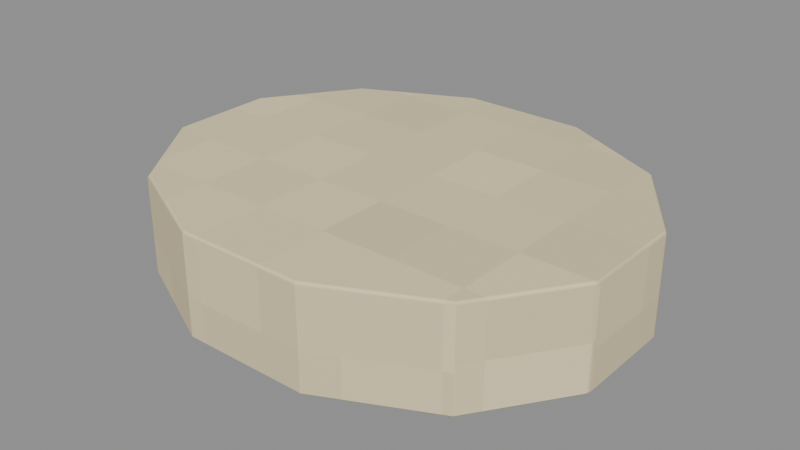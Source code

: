 # Source: Body-band.blend  (saved by Blender 4.3.34; exported with 4.5.12 LTS)
import bpy
from mathutils import Matrix  # noqa: F401  (used for matrix-valued properties, if any)

bpy.ops.wm.read_factory_settings(use_empty=True)
scene = bpy.context.scene
scene.name = 'Isolated part'

# ---- collections
col_part_body_band = bpy.data.collections.new('Part.Body-band'); scene.collection.children.link(col_part_body_band)

# ---- images (referenced by path relative to the original .blend; pixels are not part of the script)
import os
ASSET_DIR = os.environ.get("B2B_ASSET_DIR", "")  # directory of the original .blend (textures are referenced by path, not embedded)
HERE = os.path.dirname(os.path.abspath(__file__))  # packed textures are extracted next to this script under _unpacked/

def load_image(name, relpath, width, height, colorspace="sRGB"):
    """Load a texture the original file referenced (path relative to the .blend, or extracted next to this script)."""
    p = next((c for c in (os.path.join(HERE, relpath), os.path.join(ASSET_DIR, relpath)) if relpath and os.path.exists(c)), "")
    if p:
        img = bpy.data.images.load(p, check_existing=True)
        img.name = name
    else:  # same state as the original file: an image datablock whose file is absent (Cycles renders it pink)
        img = bpy.data.images.new(name, width, height)
        img.source = "FILE"
        img.filepath = "//" + (relpath or name)
    img.colorspace_settings.name = colorspace
    return img
img_minecraft___ivory_paper = load_image('Minecraft • Ivory paper', '_unpacked/Ivory_paper.cc0cce00.png', 32, 32, 'sRGB')

# ---- materials (node trees are filled in below, after node groups)
mat_minecraft___ivory_paper = bpy.data.materials.new('Minecraft / Ivory paper')
mat_minecraft___ivory_paper.diffuse_color = (0.8863, 0.8275, 0.6667, 1.0)

# ---- material node trees
mat_minecraft___ivory_paper.use_nodes = True; mat_minecraft___ivory_paper.node_tree.nodes.clear()
_N = mat_minecraft___ivory_paper.node_tree.nodes; _L = mat_minecraft___ivory_paper.node_tree.links
n0 = _N.new('ShaderNodeBsdfPrincipled'); n0.name = 'Principled BSDF'; n0.location = (10, 300)
n0.inputs[2].default_value = 0.85
n1 = _N.new('ShaderNodeOutputMaterial'); n1.name = 'Material Output'; n1.location = (300, 300)
n2 = _N.new('ShaderNodeTexImage'); n2.name = 'Image Texture'; n2.location = (-580, 280)
n2.image = img_minecraft___ivory_paper
n2.interpolation = 'Closest'
_L.new(n0.outputs[0], n1.inputs[0])
_L.new(n2.outputs[0], n0.inputs[0])
n1.is_active_output = True

# ---- meshes
me_baywashbottle_body_band_001 = bpy.data.meshes.new('BayWashBottle.Body-band.001')
me_baywashbottle_body_band_001.from_pydata([(0.1304, 0.02925, 0.0), (0.09546, 0.0799, 0.0), (0.03494, 0.1091, 0.0), (-0.03494, 0.1091, 0.0), (-0.09546, 0.0799, 0.0), (-0.1304, 0.02925, 0.0), (-0.1304, -0.02925, 0.0), (-0.09546, -0.0799, 0.0), (-0.03494, -0.1091, 0.0), (0.03494, -0.1091, 0.0), (0.09546, -0.0799, 0.0), (0.1304, -0.02925, 0.0), (0.1304, 0.02925, 0.057), (0.09546, 0.0799, 0.057), (0.03494, 0.1091, 0.057), (-0.03494, 0.1091, 0.057), (-0.09546, 0.0799, 0.057), (-0.1304, 0.02925, 0.057), (-0.1304, -0.02925, 0.057), (-0.09546, -0.0799, 0.057), (-0.03494, -0.1091, 0.057), (0.03494, -0.1091, 0.057), (0.09546, -0.0799, 0.057), (0.1304, -0.02925, 0.057)], [], [(11, 10, 9, 8, 7, 6, 5, 4, 3, 2, 1, 0), (0, 1, 13, 12), (1, 2, 14, 13), (2, 3, 15, 14), (3, 4, 16, 15), (4, 5, 17, 16), (5, 6, 18, 17), (6, 7, 19, 18), (7, 8, 20, 19), (8, 9, 21, 20), (9, 10, 22, 21), (10, 11, 23, 22), (11, 0, 12, 23), (12, 13, 14, 15, 16, 17, 18, 19, 20, 21, 22, 23)])
_uv = me_baywashbottle_body_band_001.uv_layers.new(name='UV0.Surface')
_uv.uv.foreach_set('vector', [0.469, 0.4069, 0.4411, 0.3664, 0.3926, 0.343, 0.3367, 0.343, 0.2883, 0.3664, 0.2604, 0.4069, 0.2604, 0.4537, 0.2883, 0.4943, 0.3367, 0.5177, 0.3926, 0.5177, 0.4411, 0.4943, 0.469, 0.4537, 0.4471, 0.4537, 0.4471, 0.4943, 0.4927, 0.4943, 0.4927, 0.4537, 0.4411, 0.5127, 0.3926, 0.5127, 0.3926, 0.5583, 0.4411, 0.5583, 0.3926, 0.5127, 0.3367, 0.5127, 0.3367, 0.5583, 0.3926, 0.5583, 0.3367, 0.5127, 0.2883, 0.5127, 0.2883, 0.5583, 0.3367, 0.5583, 0.4471, 0.4943, 0.4471, 0.4537, 0.4927, 0.4537, 0.4927, 0.4943, 0.3881, 0.5127, 0.3413, 0.5127, 0.3413, 0.5583, 0.3881, 0.5583, 0.4471, 0.4069, 0.4471, 0.3664, 0.4927, 0.3664, 0.4927, 0.4069, 0.2883, 0.5127, 0.3367, 0.5127, 0.3367, 0.5583, 0.2883, 0.5583, 0.3367, 0.5127, 0.3926, 0.5127, 0.3926, 0.5583, 0.3367, 0.5583, 0.3926, 0.5127, 0.4411, 0.5127, 0.4411, 0.5583, 0.3926, 0.5583, 0.4471, 0.3664, 0.4471, 0.4069, 0.4927, 0.4069, 0.4927, 0.3664, 0.3413, 0.5127, 0.3881, 0.5127, 0.3881, 0.5583, 0.3413, 0.5583, 0.469, 0.4537, 0.4411, 0.4943, 0.3926, 0.5177, 0.3367, 0.5177, 0.2883, 0.4943, 0.2604, 0.4537, 0.2604, 0.4069, 0.2883, 0.3664, 0.3367, 0.343, 0.3926, 0.343, 0.4411, 0.3664, 0.469, 0.4069])
_uv.active_render = True
_uv = me_baywashbottle_body_band_001.uv_layers.new(name='UV1.Paint')
_uv.uv.foreach_set('vector', [0.5221, 0.2837, 0.4671, 0.246, 0.4354, 0.1806, 0.4354, 0.1051, 0.4671, 0.03975, 0.5221, 0.002, 0.5856, 0.002, 0.6406, 0.03975, 0.6723, 0.1051, 0.6723, 0.1806, 0.6406, 0.246, 0.5856, 0.2837, 0.998, 0.1199, 0.998, 0.1746, 0.9361, 0.1746, 0.9361, 0.1199, 0.9251, 0.002, 0.9251, 0.06738, 0.8632, 0.06738, 0.8632, 0.002, 0.9251, 0.06738, 0.9251, 0.1429, 0.8632, 0.1429, 0.8632, 0.06738, 0.9251, 0.1429, 0.9251, 0.2083, 0.8632, 0.2083, 0.8632, 0.1429, 0.9599, 0.8239, 0.9599, 0.8786, 0.8981, 0.8786, 0.8981, 0.8239, 0.9599, 0.8786, 0.9599, 0.9418, 0.8981, 0.9418, 0.8981, 0.8786, 0.9599, 0.9418, 0.9599, 0.9965, 0.8981, 0.9965, 0.8981, 0.9418, 0.9324, 0.5875, 0.9324, 0.6529, 0.8705, 0.6529, 0.8705, 0.5875, 0.9324, 0.6529, 0.9324, 0.7284, 0.8705, 0.7284, 0.8705, 0.6529, 0.9324, 0.7284, 0.9324, 0.7937, 0.8705, 0.7937, 0.8705, 0.7284, 0.998, 0.002, 0.998, 0.05673, 0.9361, 0.05673, 0.9361, 0.002, 0.998, 0.05673, 0.998, 0.1199, 0.9361, 0.1199, 0.9361, 0.05673, 0.5856, 0.2947, 0.6406, 0.3325, 0.6723, 0.3979, 0.6723, 0.4734, 0.6406, 0.5387, 0.5856, 0.5765, 0.5221, 0.5765, 0.4671, 0.5387, 0.4354, 0.4734, 0.4354, 0.3979, 0.4671, 0.3325, 0.5221, 0.2947])
me_baywashbottle_body_band_001.materials.append(mat_minecraft___ivory_paper)
me_baywashbottle_body_band_001.update()

# ---- objects
ob_body_band = bpy.data.objects.new('Body-band', me_baywashbottle_body_band_001)

# ---- transforms, parenting, visibility, modifiers, constraints
ob_body_band.location = (0.0, 0.0, 0.0)
_m = ob_body_band.modifiers.new('Hand-finished edges', 'BEVEL')
_m.width = 0.0017
_m.width_pct = 0.0017
_m.harden_normals = True

# ---- collection membership
col_part_body_band.objects.link(ob_body_band)

# ---- scene / render settings (as saved in the file)
scene.frame_start = 1; scene.frame_end = 250; scene.frame_set(1)
scene.render.engine = 'BLENDER_EEVEE_NEXT'
scene.render.image_settings.exr_codec = 'NONE'
scene.render.simplify_subdivision_render = 0
scene.render.simplify_child_particles_render = 0.0
scene.eevee.use_volume_custom_range = False
scene.eevee.use_fast_gi = False
scene.eevee.use_shadows = False
scene.view_settings.white_balance_temperature = 0.0
scene.view_settings.white_balance_tint = 0.0
scene.view_settings.white_balance_whitepoint = (2.97, 0.5193, -0.0414)
bpy.context.view_layer.update()

# ---- added for rendering (the .blend has no active camera and no usable light): camera, sun + grey world if the file has none
cam_auto = bpy.data.cameras.new('AutoCamera')
cam_auto.lens = 50.0
cam_auto.sensor_width = 36.0
cam_auto.clip_end = 1000.0
ob_auto_camera = bpy.data.objects.new('AutoCamera', cam_auto)
scene.collection.objects.link(ob_auto_camera)
ob_auto_camera.location = (0.319062, -0.382874, 0.28375)
ob_auto_camera.rotation_euler = (1.09748, -7.21219e-08, 0.694738)
scene.camera = ob_auto_camera
light_auto_sun = bpy.data.lights.new('AutoSun', 'SUN')
light_auto_sun.energy = 3.0
light_auto_sun.angle = 0.0523599
ob_auto_sun = bpy.data.objects.new('AutoSun', light_auto_sun)
scene.collection.objects.link(ob_auto_sun)
ob_auto_sun.rotation_euler = (0.872665, 0.174533, 0.523599)
if scene.world is None:
    world_auto = bpy.data.worlds.new('AutoWorld')
    world_auto.color = (0.3, 0.3, 0.3)
    scene.world = world_auto
bpy.context.view_layer.update()
